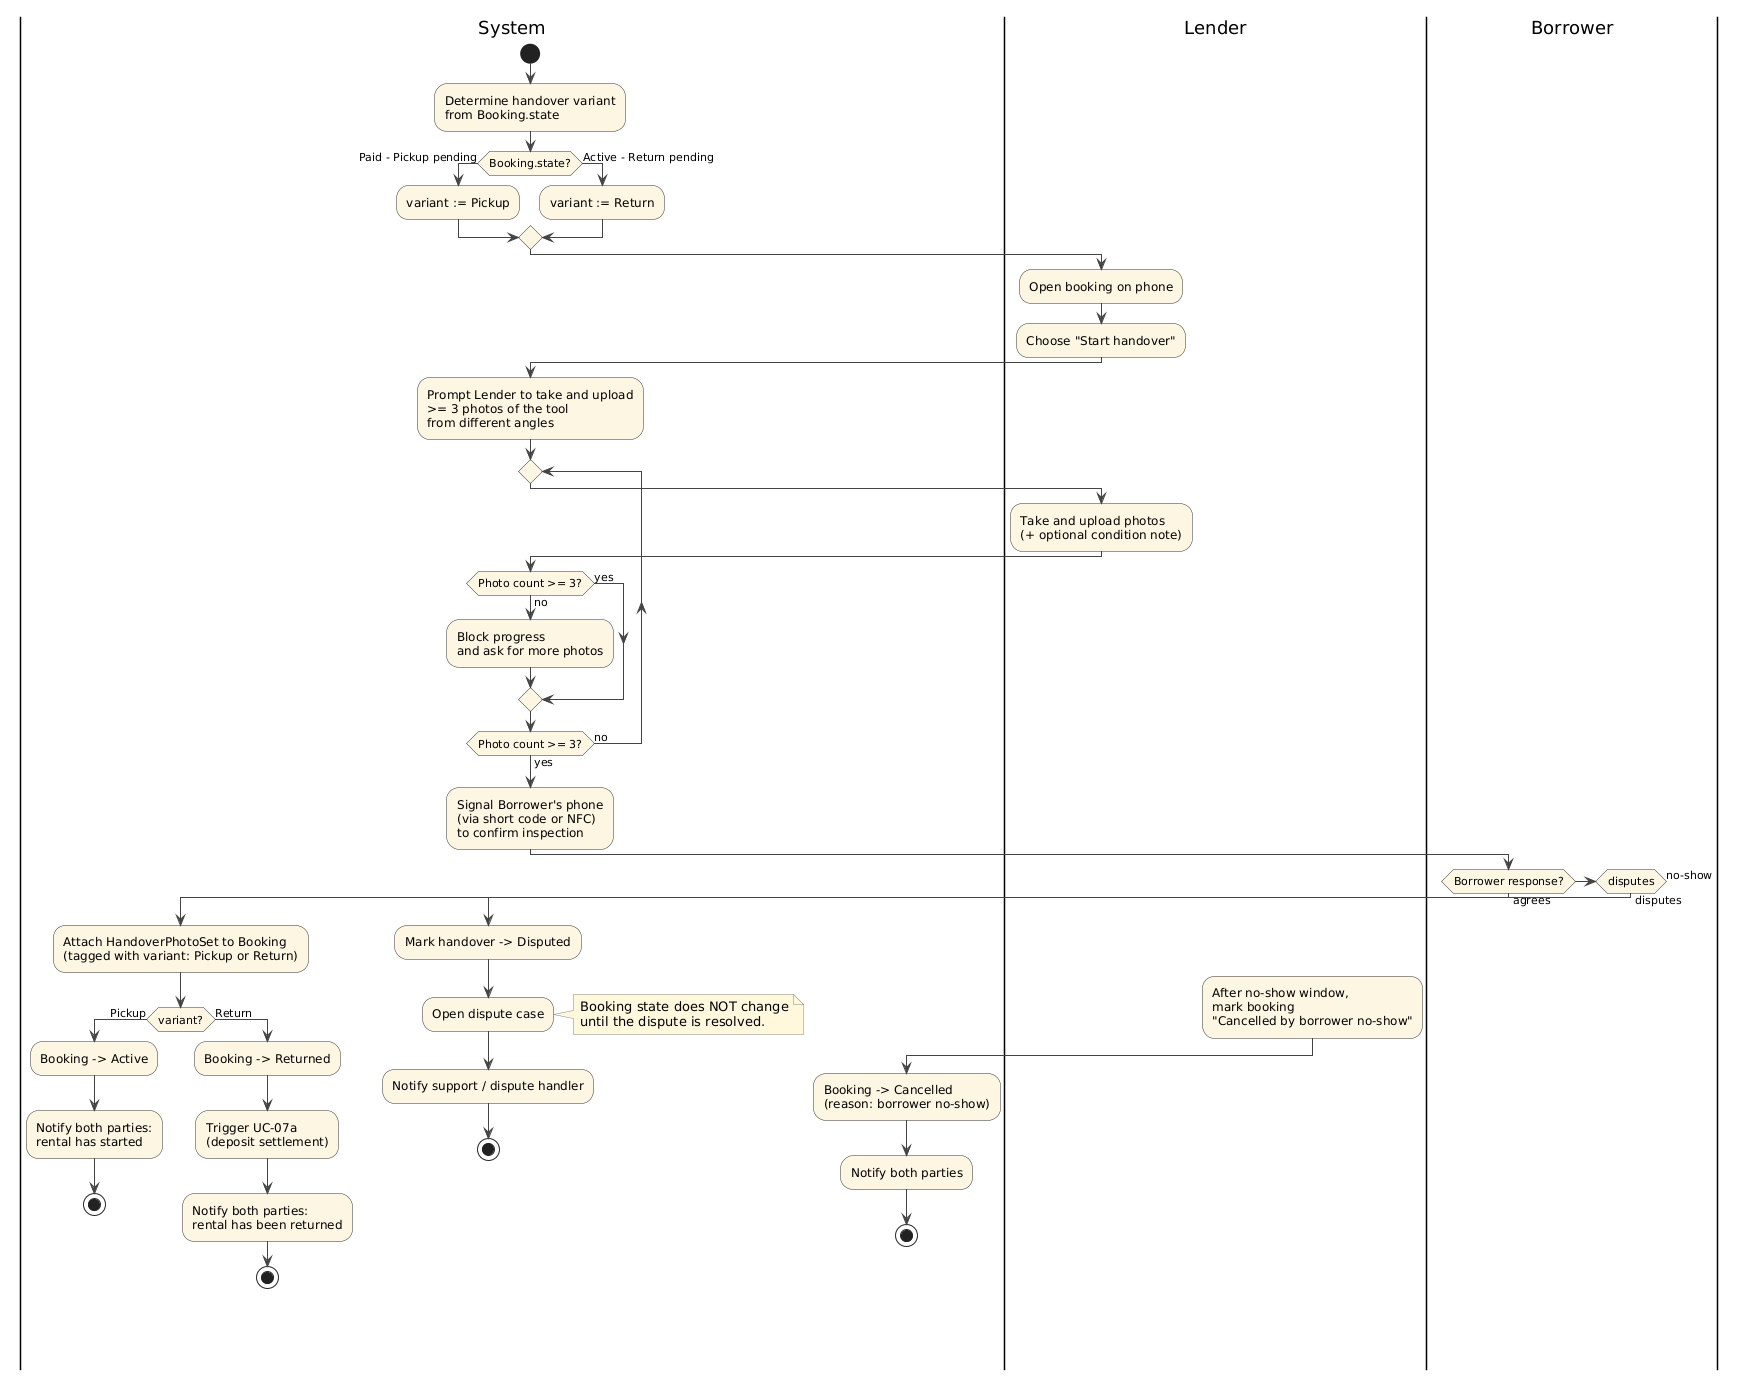

The diagram above was rendered by PlantUML. Its source (embedded in the PNG):
@startuml
' PAL — Activity diagram for UC-07: Document tool condition at handover

skinparam shadowing false
skinparam ArrowColor #444
skinparam ActivityBackgroundColor #FDF6E3
skinparam ActivityBorderColor #333
skinparam ActivityDiamondBackgroundColor #FDF6E3
skinparam ActivityDiamondBorderColor #333
skinparam NoteBackgroundColor #FFF8DC
skinparam NoteBorderColor #888

|System|
start
:Determine handover variant\nfrom Booking.state;
if (Booking.state?) then (Paid - Pickup pending)
  :variant := Pickup;
else (Active - Return pending)
  :variant := Return;
endif

|Lender|
:Open booking on phone;
:Choose "Start handover";

|System|
:Prompt Lender to take and upload\n>= 3 photos of the tool\nfrom different angles;

repeat
  |Lender|
  :Take and upload photos\n(+ optional condition note);
  |System|
  if (Photo count >= 3?) then (no)
    :Block progress\nand ask for more photos;
  else (yes)
  endif
repeat while (Photo count >= 3?) is (no) not (yes)

|System|
:Signal Borrower's phone\n(via short code or NFC)\nto confirm inspection;

|Borrower|
if (Borrower response?) then (agrees)
  |System|
  :Attach HandoverPhotoSet to Booking\n(tagged with variant: Pickup or Return);
  if (variant?) then (Pickup)
    :Booking -> Active;
    :Notify both parties:\nrental has started;
    stop
  else (Return)
    :Booking -> Returned;
    :Trigger UC-07a\n(deposit settlement);
    :Notify both parties:\nrental has been returned;
    stop
  endif
elseif (disputes) then (disputes)
  |System|
  :Mark handover -> Disputed;
  :Open dispute case;
  note right
    Booking state does NOT change
    until the dispute is resolved.
  end note
  :Notify support / dispute handler;
  stop
else (no-show)
  note right
    Alt 6a — Pickup variant only.
    After the configured no-show
    window has elapsed.
  end note
  |Lender|
  :After no-show window,\nmark booking\n"Cancelled by borrower no-show";
  |System|
  :Booking -> Cancelled\n(reason: borrower no-show);
  :Notify both parties;
  stop
endif
@enduml